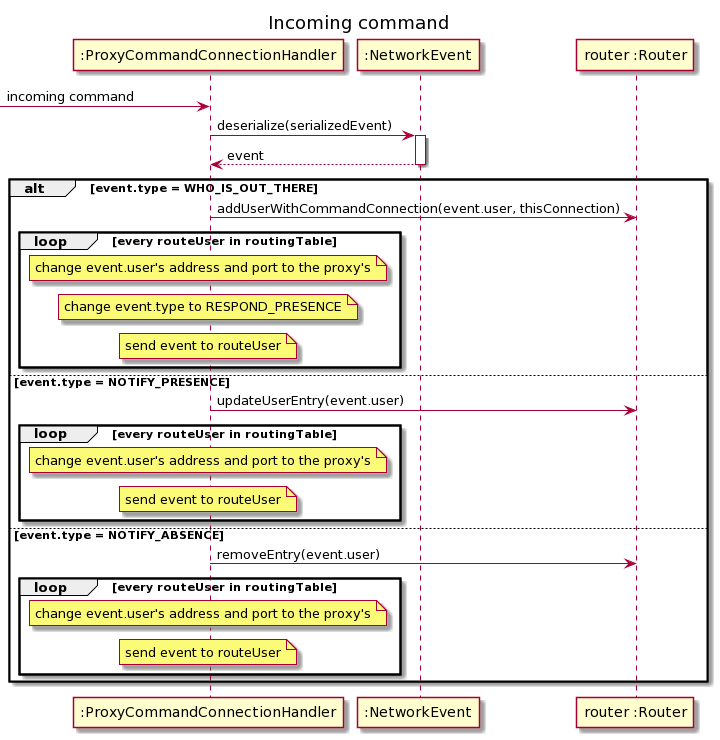

The diagram above was rendered by PlantUML. Its source (embedded in the PNG):
@startuml
title Incoming command

participant ":ProxyCommandConnectionHandler" as ch
participant ":NetworkEvent" as ne
participant "router :Router" as r

[-> ch : incoming command

ch -> ne : deserialize(serializedEvent)
activate ne
ne --> ch : event
deactivate ne

alt event.type = WHO_IS_OUT_THERE
  ch -> r : addUserWithCommandConnection(event.user, thisConnection)
  
  loop every routeUser in routingTable
    note over ch: change event.user's address and port to the proxy's
    note over ch: change event.type to RESPOND_PRESENCE
    note over ch: send event to routeUser
  end
else event.type = NOTIFY_PRESENCE
  ch -> r : updateUserEntry(event.user)

  loop every routeUser in routingTable
    note over ch: change event.user's address and port to the proxy's
    note over ch: send event to routeUser
  end
else event.type = NOTIFY_ABSENCE
  ch -> r : removeEntry(event.user)

  loop every routeUser in routingTable
    note over ch: change event.user's address and port to the proxy's
    note over ch: send event to routeUser
  end
end
@enduml